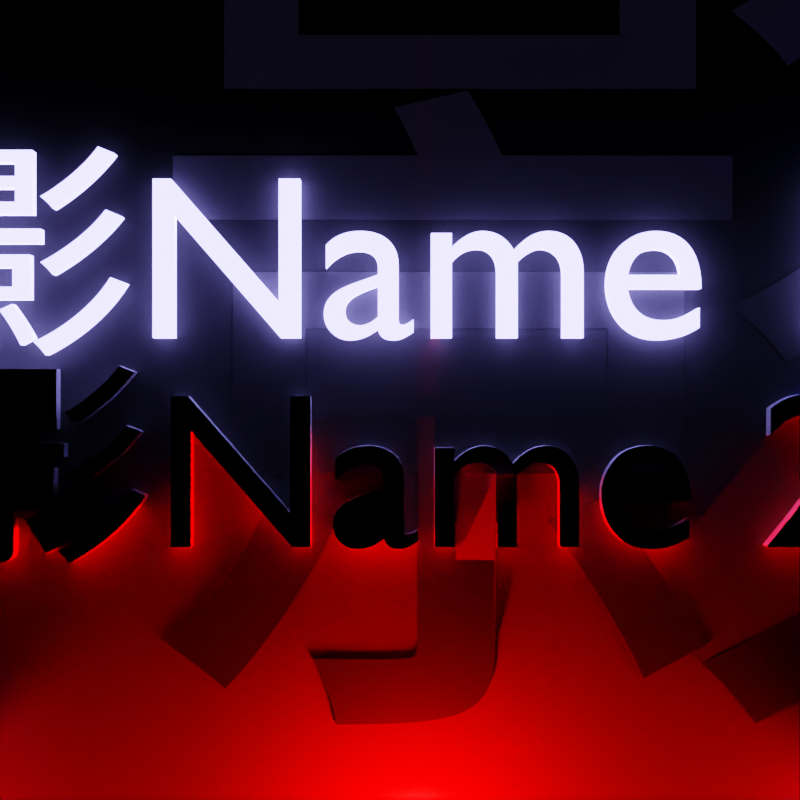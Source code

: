# Source: Icon_creator.blend  (saved by Blender 3.6.11; exported with 4.5.12 LTS)
import bpy
from mathutils import Matrix  # noqa: F401  (used for matrix-valued properties, if any)

bpy.ops.wm.read_factory_settings(use_empty=True)
scene = bpy.context.scene
scene.name = 'Scene'

# ---- collections
col_collection = bpy.data.collections.new('Collection'); scene.collection.children.link(col_collection)
col_color_2 = bpy.data.collections.new('Color 2'); scene.collection.children.link(col_color_2)
col_color_1 = bpy.data.collections.new('Color 1'); scene.collection.children.link(col_color_1)
col_extra_lights = bpy.data.collections.new('Extra lights'); scene.collection.children.link(col_extra_lights)

# ---- materials (node trees are filled in below, after node groups)
mat_material_005 = bpy.data.materials.new('Material.005')
mat_material_002 = bpy.data.materials.new('Material.002')
mat_material_001 = bpy.data.materials.new('Material.001')
mat_material_003 = bpy.data.materials.new('Material.003')
mat_material_004 = bpy.data.materials.new('Material.004')

# ---- material node trees
mat_material_005.use_nodes = True; mat_material_005.node_tree.nodes.clear()
_N = mat_material_005.node_tree.nodes; _L = mat_material_005.node_tree.links
n0 = _N.new('ShaderNodeBsdfPrincipled'); n0.name = 'Principled BSDF'; n0.location = (10, 300)
n0.distribution = 'GGX'
n0.subsurface_method = 'RANDOM_WALK_SKIN'
n0.inputs[3].default_value = 1.45
n0.inputs[27].default_value = (0.0, 0.0, 0.0, 1.0)
n0.inputs[28].default_value = 1.0
n1 = _N.new('ShaderNodeOutputMaterial'); n1.name = 'Material Output'; n1.location = (300, 300)
n1.is_active_output = True
mat_material_002.use_nodes = True; mat_material_002.node_tree.nodes.clear()
_N = mat_material_002.node_tree.nodes; _L = mat_material_002.node_tree.links
n0 = _N.new('ShaderNodeBsdfPrincipled'); n0.name = 'Principled BSDF'; n0.location = (10, 300)
n0.distribution = 'GGX'
n0.subsurface_method = 'RANDOM_WALK_SKIN'
n0.inputs[2].default_value = 1.0
n0.inputs[3].default_value = 1.45
n0.inputs[13].default_value = 0.0
n0.inputs[27].default_value = (0.0, 0.0, 0.0, 1.0)
n0.inputs[28].default_value = 1.0
n1 = _N.new('ShaderNodeOutputMaterial'); n1.name = 'Material Output'; n1.location = (300, 300)
n2 = _N.new('ShaderNodeTexGradient'); n2.name = 'Gradient Texture'; n2.location = (-280, 285)
n2.gradient_type = 'QUADRATIC'
n3 = _N.new('ShaderNodeMapping'); n3.name = 'Mapping'; n3.location = (-460, 245)
n3.inputs[3].default_value = (0.5, -35.1, -1.6)
n4 = _N.new('ShaderNodeTexCoord'); n4.name = 'Texture Coordinate'; n4.location = (-640, 245)
_L.new(n0.outputs[0], n1.inputs[0])
_L.new(n2.outputs[0], n0.inputs[0])
_L.new(n3.outputs[0], n2.inputs[0])
_L.new(n4.outputs[0], n3.inputs[0])
n1.is_active_output = True
mat_material_001.use_nodes = True; mat_material_001.node_tree.nodes.clear()
_N = mat_material_001.node_tree.nodes; _L = mat_material_001.node_tree.links
n0 = _N.new('ShaderNodeBsdfPrincipled'); n0.name = 'Principled BSDF'; n0.location = (10, 300)
n0.distribution = 'GGX'
n0.subsurface_method = 'RANDOM_WALK_SKIN'
n0.inputs[3].default_value = 1.45
n0.inputs[27].default_value = (0.2939, 0.2662, 1.0, 1.0)
n0.inputs[28].default_value = 10.5
n1 = _N.new('ShaderNodeOutputMaterial'); n1.name = 'Material Output'; n1.location = (300, 300)
_L.new(n0.outputs[0], n1.inputs[0])
n1.is_active_output = True
mat_material_003.use_nodes = True; mat_material_003.node_tree.nodes.clear()
_N = mat_material_003.node_tree.nodes; _L = mat_material_003.node_tree.links
n0 = _N.new('ShaderNodeBsdfPrincipled'); n0.name = 'Principled BSDF'; n0.location = (10, 300)
n0.distribution = 'GGX'
n0.subsurface_method = 'RANDOM_WALK_SKIN'
n0.inputs[3].default_value = 1.45
n0.inputs[27].default_value = (1.0, 0.0, 0.0, 1.0)
n1 = _N.new('ShaderNodeOutputMaterial'); n1.name = 'Material Output'; n1.location = (300, 300)
_L.new(n0.outputs[0], n1.inputs[0])
n1.is_active_output = True
mat_material_004.use_nodes = True; mat_material_004.node_tree.nodes.clear()
_N = mat_material_004.node_tree.nodes; _L = mat_material_004.node_tree.links
n0 = _N.new('ShaderNodeMapping'); n0.name = 'Mapping'; n0.location = (-792, 237)
n0.inputs[1].default_value = (0.9, 0.0, 0.0)
n0.inputs[2].default_value = (0.0, 0.0, 1.571)
n1 = _N.new('ShaderNodeTexCoord'); n1.name = 'Texture Coordinate'; n1.location = (-972, 237)
n2 = _N.new('ShaderNodeTexGradient'); n2.name = 'Gradient Texture'; n2.location = (-612, 277)
n3 = _N.new('ShaderNodeOutputMaterial'); n3.name = 'Material Output'; n3.location = (351, 321)
n4 = _N.new('ShaderNodeBsdfPrincipled'); n4.name = 'Principled BSDF'; n4.location = (67, 362)
n4.distribution = 'GGX'
n4.subsurface_method = 'RANDOM_WALK_SKIN'
n4.inputs[1].default_value = 0.5024
n4.inputs[2].default_value = 0.4952
n4.inputs[3].default_value = 1.45
n4.inputs[28].default_value = 0.01
n5 = _N.new('ShaderNodeValToRGB'); n5.name = 'Color Ramp.001'; n5.location = (-333, 365)
n5.color_ramp.interpolation = 'B_SPLINE'
while len(n5.color_ramp.elements) > 1: n5.color_ramp.elements.remove(n5.color_ramp.elements[-1])
n5.color_ramp.elements[0].position = 0.6184; n5.color_ramp.elements[0].color = (0.06132, 0.06132, 0.06132, 1.0)
n6 = _N.new('ShaderNodeValToRGB'); n6.name = 'Color Ramp'; n6.location = (-358, 82)
n6.color_ramp.interpolation = 'B_SPLINE'
while len(n6.color_ramp.elements) > 1: n6.color_ramp.elements.remove(n6.color_ramp.elements[-1])
n6.color_ramp.elements[0].position = 0.0; n6.color_ramp.elements[0].color = (0.429, 0.2915, 1.0, 1.0)
_e = n6.color_ramp.elements.new(0.5652); _e.color = (0.0, 0.0, 0.0, 1.0)
_L.new(n2.outputs[0], n6.inputs[0])
_L.new(n0.outputs[0], n2.inputs[0])
_L.new(n1.outputs[0], n0.inputs[0])
_L.new(n4.outputs[0], n3.inputs[0])
_L.new(n2.outputs[0], n5.inputs[0])
_L.new(n5.outputs[0], n4.inputs[0])
_L.new(n6.outputs[0], n4.inputs[27])
n3.is_active_output = True

# ---- world
world_world = bpy.data.worlds.new('World'); scene.world = world_world
world_world.use_nodes = True; world_world.node_tree.nodes.clear()
_N = world_world.node_tree.nodes; _L = world_world.node_tree.links
n0 = _N.new('ShaderNodeOutputWorld'); n0.name = 'World Output'; n0.location = (300, 300)
n1 = _N.new('ShaderNodeBackground'); n1.name = 'Background'; n1.location = (10, 300)
n1.inputs[0].default_value = (0.05088, 0.05088, 0.05088, 1.0)
n1.inputs[1].default_value = 0.0
_L.new(n1.outputs[0], n0.inputs[0])
n0.is_active_output = True
world_world.color = (0.05088, 0.05088, 0.05088)
world_world.use_sun_shadow = False
world_world.sun_shadow_jitter_overblur = 0.0

# ---- cameras
cam_camera = bpy.data.cameras.new('Camera')
cam_camera.clip_end = 100.0
cam_camera.lens = 75.0
cam_camera.ortho_scale = 7.314

# ---- lights
light_light = bpy.data.lights.new('Light', 'POINT')
light_light.color = (0.178, 0.1245, 1.0)
light_light.transmission_factor = 0.0
light_light.energy = 1.5e+05
light_light.shadow_soft_size = 0.07776
light_light.shadow_maximum_resolution = 0.006
light_light.use_absolute_resolution = True
light_light_004 = bpy.data.lights.new('Light.004', 'POINT')
light_light_004.color = (0.0, 0.0132, 1.0)
light_light_004.transmission_factor = 0.0
light_light_004.energy = 100.0
light_light_004.shadow_soft_size = 0.06734
light_light_004.shadow_maximum_resolution = 0.006
light_light_004.use_absolute_resolution = True
light_light_005 = bpy.data.lights.new('Light.005', 'POINT')
light_light_005.color = (0.0, 0.002501, 1.0)
light_light_005.transmission_factor = 0.0
light_light_005.energy = 100.0
light_light_005.shadow_soft_size = 0.06734
light_light_005.shadow_maximum_resolution = 0.006
light_light_005.use_absolute_resolution = True
light_light_001 = bpy.data.lights.new('Light.001', 'POINT')
light_light_001.color = (1.0, 0.0, 0.0)
light_light_001.transmission_factor = 0.0
light_light_001.energy = 2000.0
light_light_001.shadow_soft_size = 0.06734
light_light_001.shadow_maximum_resolution = 0.006
light_light_001.use_absolute_resolution = True
light_light_002 = bpy.data.lights.new('Light.002', 'POINT')
light_light_002.color = (1.0, 0.0, 0.0)
light_light_002.transmission_factor = 0.0
light_light_002.energy = 2000.0
light_light_002.shadow_soft_size = 0.06734
light_light_002.shadow_maximum_resolution = 0.006
light_light_002.use_absolute_resolution = True
light_light_003 = bpy.data.lights.new('Light.003', 'POINT')
light_light_003.color = (1.0, 0.0, 0.0)
light_light_003.transmission_factor = 0.0
light_light_003.energy = 2000.0
light_light_003.shadow_soft_size = 0.06734
light_light_003.shadow_maximum_resolution = 0.006
light_light_003.use_absolute_resolution = True
light_point = bpy.data.lights.new('Point', 'POINT')
light_point.color = (1.0, 0.0, 0.0)
light_point.transmission_factor = 0.0
light_point.energy = 0.1
light_point.shadow_maximum_resolution = 0.006
light_point.use_absolute_resolution = True
light_point_004 = bpy.data.lights.new('Point.004', 'POINT')
light_point_004.color = (1.0, 0.0, 0.00763)
light_point_004.transmission_factor = 0.0
light_point_004.energy = 0.1
light_point_004.shadow_maximum_resolution = 0.006
light_point_004.use_absolute_resolution = True
light_point_005 = bpy.data.lights.new('Point.005', 'POINT')
light_point_005.color = (1.0, 0.0, 0.00763)
light_point_005.transmission_factor = 0.0
light_point_005.energy = 0.1
light_point_005.shadow_maximum_resolution = 0.006
light_point_005.use_absolute_resolution = True
light_point_006 = bpy.data.lights.new('Point.006', 'POINT')
light_point_006.color = (1.0, 0.0, 0.00763)
light_point_006.transmission_factor = 0.0
light_point_006.energy = 0.1
light_point_006.shadow_maximum_resolution = 0.006
light_point_006.use_absolute_resolution = True

# ---- meshes
me_plane_001 = bpy.data.meshes.new('Plane.001')
me_plane_001.from_pydata([(-1.0, -1.0, 0.0), (1.0, -1.0, 0.0), (-1.0, 1.0, 0.0), (1.0, 1.0, 0.0)], [], [(0, 1, 3, 2)])
_uv = me_plane_001.uv_layers.new(name='UVMap')
_uv.uv.foreach_set('vector', [0.0, 0.0, 1.0, 0.0, 1.0, 1.0, 0.0, 1.0])
me_plane_001.materials.append(mat_material_005)
me_plane_001.update()
me_plane_002 = bpy.data.meshes.new('Plane.002')
me_plane_002.from_pydata([(-1.0, -1.0, 0.0), (1.0, -1.0, 0.0), (-1.0, 1.0, 0.0), (1.0, 1.0, 0.0)], [], [(0, 1, 3, 2)])
_uv = me_plane_002.uv_layers.new(name='UVMap')
_uv.uv.foreach_set('vector', [0.0, 0.0, 1.0, 0.0, 1.0, 1.0, 0.0, 1.0])
me_plane_002.materials.append(mat_material_005)
me_plane_002.update()
me_plane = bpy.data.meshes.new('Plane')
me_plane.from_pydata([(-1.0, -1.0, 0.0), (1.0, -1.0, 0.0), (-1.0, 1.0, 0.0), (1.0, 1.0, 0.0)], [], [(0, 1, 3, 2)])
_uv = me_plane.uv_layers.new(name='UVMap')
_uv.uv.foreach_set('vector', [0.0, 0.0, 1.0, 0.0, 1.0, 1.0, 0.0, 1.0])
me_plane.materials.append(mat_material_002)
me_plane.update()

# ---- curves / text
txt_text = bpy.data.curves.new('Text', 'FONT')
txt_text.dimensions = '2D'
txt_text.body = '影Name 1'
txt_text.materials.append(mat_material_001)
txt_text.align_x = 'CENTER'
txt_text_001 = bpy.data.curves.new('Text.001', 'FONT')
txt_text_001.dimensions = '2D'
txt_text_001.body = '影Name 2'
txt_text_001.materials.append(mat_material_003)
txt_text_001.align_x = 'CENTER'
txt_text_002 = bpy.data.curves.new('Text.002', 'FONT')
txt_text_002.dimensions = '2D'
txt_text_002.body = '影'
txt_text_002.materials.append(mat_material_004)

# ---- objects
ob_hide_light_plane_right = bpy.data.objects.new('Hide light plane right', me_plane_001)
ob_hide_light_plane_left = bpy.data.objects.new('Hide light plane left', me_plane_002)
ob_camera = bpy.data.objects.new('Camera', cam_camera)
ob_plane = bpy.data.objects.new('Plane', me_plane)
ob_text = bpy.data.objects.new('Text', txt_text)
ob_text_001 = bpy.data.objects.new('Text.001', txt_text_001)
ob_text_002 = bpy.data.objects.new('Text.002', txt_text_002)
ob_light = bpy.data.objects.new('Light', light_light)
ob_light_004 = bpy.data.objects.new('Light.004', light_light_004)
ob_light_005 = bpy.data.objects.new('Light.005', light_light_005)
ob_light_001 = bpy.data.objects.new('Light.001', light_light_001)
ob_light_002 = bpy.data.objects.new('Light.002', light_light_002)
ob_light_003 = bpy.data.objects.new('Light.003', light_light_003)
ob_extra__for_a_2 = bpy.data.objects.new('Extra (for a(2))', light_point)
ob_extra__for_e__2 = bpy.data.objects.new('Extra (for e (2))', light_point_004)
ob_extra__for_e = bpy.data.objects.new('Extra (for e)', light_point_005)
ob_extra_for_a = bpy.data.objects.new('Extra(for a)', light_point_006)

# ---- transforms, parenting, visibility, modifiers, constraints
ob_hide_light_plane_right.location = (-2.491e-07, 3.459, -2.24)
ob_hide_light_plane_left.location = (6.255e-08, -3.522, -2.091)
ob_camera.location = (8.0, 0.0, 0.0)
ob_camera.rotation_euler = (1.571, 0.0, 1.571)
ob_camera.lock_rotations_4d = False
ob_camera.empty_display_type = 'ARROWS'
ob_camera.color = (0.0, 0.0, 0.0, 0.0)
ob_camera.display_type = 'WIRE'
ob_camera.lineart.crease_threshold = 0.0
ob_plane.location = (0.0, 0.0, 0.0)
ob_plane.rotation_euler = (-0.0, 1.571, 0.0)
ob_plane.scale = (1.956, 1.947, 1.632)
ob_text.location = (0.09456, -0.01896, 0.2965)
ob_text.rotation_euler = (1.571, -4.371e-08, 1.571)
ob_text.scale = (1.108, 1.108, 1.108)
_m = ob_text.modifiers.new('Solidify', 'SOLIDIFY')
_m.thickness = 0.1
ob_text_001.location = (0.09456, 0.00675, -0.6964)
ob_text_001.rotation_euler = (1.571, -4.371e-08, 1.571)
ob_text_001.scale = (1.05, 1.05, 1.05)
_m = ob_text_001.modifiers.new('Solidify', 'SOLIDIFY')
_m.thickness = 0.1
ob_text_002.location = (0.003436, -1.388, -1.179)
ob_text_002.rotation_euler = (1.571, -4.371e-08, 1.571)
ob_text_002.scale = (5.029, 5.029, 1.204)
_m = ob_text_002.modifiers.new('Solidify', 'SOLIDIFY')
_m.thickness = 0.1
ob_light.location = (-0.1127, 0.07644, 2.974)
ob_light.rotation_euler = (0.6503, 0.05522, 1.866)
ob_light.lock_rotations_4d = False
ob_light.empty_display_type = 'ARROWS'
ob_light.color = (0.0, 0.0, 0.0, 0.0)
ob_light.lineart.crease_threshold = 0.0
ob_light_004.location = (0.02973, 2.737, 1.026)
ob_light_004.rotation_euler = (0.6503, 0.05522, 1.866)
ob_light_004.scale = (1.096, 1.096, 1.096)
ob_light_004.lock_rotations_4d = False
ob_light_004.empty_display_type = 'ARROWS'
ob_light_004.color = (0.0, 0.0, 0.0, 0.0)
ob_light_004.lineart.crease_threshold = 0.0
ob_light_005.location = (0.02973, -2.973, 1.026)
ob_light_005.rotation_euler = (0.6503, 0.05522, 1.866)
ob_light_005.scale = (1.096, 1.096, 1.096)
ob_light_005.lock_rotations_4d = False
ob_light_005.empty_display_type = 'ARROWS'
ob_light_005.color = (0.0, 0.0, 0.0, 0.0)
ob_light_005.lineart.crease_threshold = 0.0
ob_light_001.location = (0.02973, 0.07823, -2.175)
ob_light_001.rotation_euler = (0.6503, 0.05522, 1.866)
ob_light_001.lock_rotations_4d = False
ob_light_001.empty_display_type = 'ARROWS'
ob_light_001.color = (0.0, 0.0, 0.0, 0.0)
ob_light_001.lineart.crease_threshold = 0.0
ob_light_002.location = (0.02973, 2.655, -2.454)
ob_light_002.rotation_euler = (0.6503, 0.05522, 1.866)
ob_light_002.scale = (1.065, 1.065, 1.065)
ob_light_002.lock_rotations_4d = False
ob_light_002.empty_display_type = 'ARROWS'
ob_light_002.color = (0.0, 0.0, 0.0, 0.0)
ob_light_002.lineart.crease_threshold = 0.0
ob_light_003.location = (0.02973, -2.891, -2.454)
ob_light_003.rotation_euler = (0.6503, 0.05522, 1.866)
ob_light_003.scale = (1.065, 1.065, 1.065)
ob_light_003.lock_rotations_4d = False
ob_light_003.empty_display_type = 'ARROWS'
ob_light_003.color = (0.0, 0.0, 0.0, 0.0)
ob_light_003.lineart.crease_threshold = 0.0
ob_extra__for_a_2.location = (0.07449, -0.668, -0.5516)
ob_extra__for_e__2.location = (0.06565, 0.6647, -0.3599)
ob_extra__for_e.location = (0.08346, 0.6299, -0.5264)
ob_extra_for_a.location = (0.08848, -0.6762, -0.3888)

# ---- collection membership
scene.collection.objects.link(ob_hide_light_plane_right)
scene.collection.objects.link(ob_hide_light_plane_left)
col_collection.objects.link(ob_camera)
col_collection.objects.link(ob_plane)
col_collection.objects.link(ob_text)
col_collection.objects.link(ob_text_001)
col_collection.objects.link(ob_text_002)
col_color_2.objects.link(ob_light)
col_color_2.objects.link(ob_light_004)
col_color_2.objects.link(ob_light_005)
col_color_1.objects.link(ob_light_001)
col_color_1.objects.link(ob_light_002)
col_color_1.objects.link(ob_light_003)
col_extra_lights.objects.link(ob_extra__for_a_2)
col_extra_lights.objects.link(ob_extra__for_e__2)
col_extra_lights.objects.link(ob_extra__for_e)
col_extra_lights.objects.link(ob_extra_for_a)

# ---- scene / render settings (as saved in the file)
scene.camera = ob_camera
scene.frame_start = 1; scene.frame_end = 250; scene.frame_set(0)
scene.render.engine = 'CYCLES'
scene.render.image_settings.file_format = 'FFMPEG'
scene.render.image_settings.color_mode = 'RGB'
scene.render.resolution_y = 1920
scene.cycles.denoising_input_passes = 'RGB_ALBEDO'
scene.cycles.samples = 1024
scene.cycles.sampling_pattern = 'TABULATED_SOBOL'
scene.cycles.adaptive_threshold = 0.001
scene.cycles.max_bounces = 3
scene.cycles.diffuse_bounces = 3
scene.cycles.glossy_bounces = 3
scene.cycles.transmission_bounces = 3
scene.cycles.transparent_max_bounces = 3
scene.view_settings.view_transform = 'Filmic'
bpy.context.view_layer.update()
